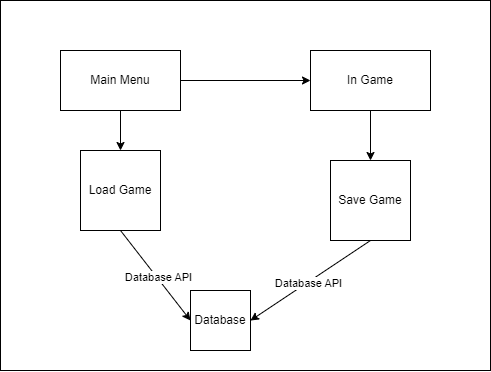

The diagram above was exported from draw.io. Its source (the exported page's mxGraphModel, read from the mxfile embedded in the PNG):
<mxGraphModel dx="2269" dy="814" grid="1" gridSize="10" guides="1" tooltips="1" connect="1" arrows="1" fold="1" page="1" pageScale="1" pageWidth="850" pageHeight="1100" math="0" shadow="0">
  <root>
    <mxCell id="0" />
    <mxCell id="1" parent="0" />
    <mxCell id="Z9LkT8K17-TI05xr85SV-1" value="" style="rounded=0;whiteSpace=wrap;html=1;strokeColor=default;" vertex="1" parent="1">
      <mxGeometry x="-520" y="260" width="490" height="370" as="geometry" />
    </mxCell>
    <mxCell id="Z9LkT8K17-TI05xr85SV-2" value="Database" style="rounded=0;whiteSpace=wrap;html=1;" vertex="1" parent="1">
      <mxGeometry x="-330" y="550" width="60" height="60" as="geometry" />
    </mxCell>
    <mxCell id="Z9LkT8K17-TI05xr85SV-3" value="" style="endArrow=classic;html=1;rounded=0;entryX=0;entryY=0.5;entryDx=0;entryDy=0;exitX=0.5;exitY=1;exitDx=0;exitDy=0;" edge="1" parent="1" source="Z9LkT8K17-TI05xr85SV-4" target="Z9LkT8K17-TI05xr85SV-2">
      <mxGeometry width="50" height="50" relative="1" as="geometry">
        <mxPoint x="-22" y="453.6896551724138" as="sourcePoint" />
        <mxPoint x="20" y="410" as="targetPoint" />
      </mxGeometry>
    </mxCell>
    <mxCell id="Z9LkT8K17-TI05xr85SV-5" value="Database API" style="edgeLabel;html=1;align=center;verticalAlign=middle;resizable=0;points=[];" vertex="1" connectable="0" parent="Z9LkT8K17-TI05xr85SV-3">
      <mxGeometry x="0.0495" y="1" relative="1" as="geometry">
        <mxPoint as="offset" />
      </mxGeometry>
    </mxCell>
    <mxCell id="Z9LkT8K17-TI05xr85SV-4" value="Load Game" style="whiteSpace=wrap;html=1;aspect=fixed;" vertex="1" parent="1">
      <mxGeometry x="-440" y="410" width="80" height="80" as="geometry" />
    </mxCell>
    <mxCell id="Z9LkT8K17-TI05xr85SV-6" value="Main Menu" style="rounded=0;whiteSpace=wrap;html=1;" vertex="1" parent="1">
      <mxGeometry x="-460" y="310" width="120" height="60" as="geometry" />
    </mxCell>
    <mxCell id="Z9LkT8K17-TI05xr85SV-7" value="" style="endArrow=classic;html=1;rounded=0;exitX=0.5;exitY=1;exitDx=0;exitDy=0;entryX=0.5;entryY=0;entryDx=0;entryDy=0;" edge="1" parent="1" source="Z9LkT8K17-TI05xr85SV-6" target="Z9LkT8K17-TI05xr85SV-4">
      <mxGeometry width="50" height="50" relative="1" as="geometry">
        <mxPoint x="-10" y="390" as="sourcePoint" />
        <mxPoint x="40" y="340" as="targetPoint" />
      </mxGeometry>
    </mxCell>
    <mxCell id="Z9LkT8K17-TI05xr85SV-8" value="In Game" style="rounded=0;whiteSpace=wrap;html=1;" vertex="1" parent="1">
      <mxGeometry x="-210" y="310" width="120" height="60" as="geometry" />
    </mxCell>
    <mxCell id="Z9LkT8K17-TI05xr85SV-9" value="" style="endArrow=classic;html=1;rounded=0;exitX=1;exitY=0.5;exitDx=0;exitDy=0;entryX=0;entryY=0.5;entryDx=0;entryDy=0;" edge="1" parent="1" source="Z9LkT8K17-TI05xr85SV-6" target="Z9LkT8K17-TI05xr85SV-8">
      <mxGeometry width="50" height="50" relative="1" as="geometry">
        <mxPoint x="-10" y="390" as="sourcePoint" />
        <mxPoint x="-250" y="340" as="targetPoint" />
      </mxGeometry>
    </mxCell>
    <mxCell id="Z9LkT8K17-TI05xr85SV-10" value="Save Game" style="whiteSpace=wrap;html=1;aspect=fixed;" vertex="1" parent="1">
      <mxGeometry x="-190" y="420" width="80" height="80" as="geometry" />
    </mxCell>
    <mxCell id="Z9LkT8K17-TI05xr85SV-11" value="" style="endArrow=classic;html=1;rounded=0;exitX=0.5;exitY=1;exitDx=0;exitDy=0;entryX=0.5;entryY=0;entryDx=0;entryDy=0;" edge="1" parent="1" source="Z9LkT8K17-TI05xr85SV-8" target="Z9LkT8K17-TI05xr85SV-10">
      <mxGeometry width="50" height="50" relative="1" as="geometry">
        <mxPoint x="-270" y="370" as="sourcePoint" />
        <mxPoint x="-269.65999999999997" y="410" as="targetPoint" />
      </mxGeometry>
    </mxCell>
    <mxCell id="Z9LkT8K17-TI05xr85SV-12" value="" style="endArrow=classic;html=1;rounded=0;entryX=0.51;entryY=0.865;entryDx=0;entryDy=0;exitX=0.5;exitY=1;exitDx=0;exitDy=0;entryPerimeter=0;" edge="1" parent="1" source="Z9LkT8K17-TI05xr85SV-10" target="Z9LkT8K17-TI05xr85SV-1">
      <mxGeometry width="50" height="50" relative="1" as="geometry">
        <mxPoint x="-170" y="550" as="sourcePoint" />
        <mxPoint x="-70" y="610" as="targetPoint" />
      </mxGeometry>
    </mxCell>
    <mxCell id="Z9LkT8K17-TI05xr85SV-13" value="Database API" style="edgeLabel;html=1;align=center;verticalAlign=middle;resizable=0;points=[];" vertex="1" connectable="0" parent="Z9LkT8K17-TI05xr85SV-12">
      <mxGeometry x="0.0495" y="1" relative="1" as="geometry">
        <mxPoint as="offset" />
      </mxGeometry>
    </mxCell>
  </root>
</mxGraphModel>